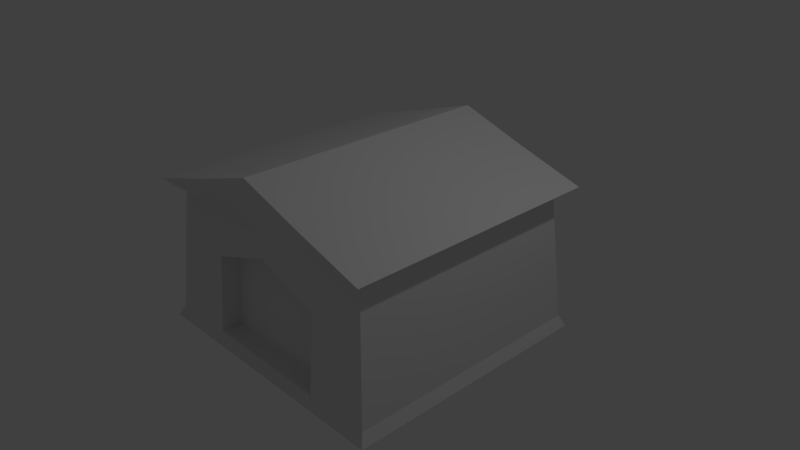 # Source: kumes.blend  (saved by Blender 2.79.0; exported with 4.5.12 LTS)
import bpy
from mathutils import Matrix  # noqa: F401  (used for matrix-valued properties, if any)

bpy.ops.wm.read_factory_settings(use_empty=True)
scene = bpy.context.scene
scene.name = 'Scene'

# ---- collections
col_collection_1 = bpy.data.collections.new('Collection 1'); scene.collection.children.link(col_collection_1)

# ---- materials (node trees are filled in below, after node groups)
mat_material = bpy.data.materials.new('Material')
mat_material.alpha_threshold = 0.0
mat_material.use_transparent_shadow = False
mat_material.roughness = 0.5
mat_material.line_color = (0.0, 0.0, 0.0, 1.0)

# ---- material node trees

# ---- world
world_world = bpy.data.worlds.new('World'); scene.world = world_world
world_world.color = (0.05088, 0.05088, 0.05088)
world_world.use_sun_shadow = False
world_world.sun_shadow_jitter_overblur = 0.0
world_world.cycles.sampling_method = 'MANUAL'

# ---- cameras
cam_camera = bpy.data.cameras.new('Camera')
cam_camera.clip_end = 100.0
cam_camera.lens = 35.0
cam_camera.sensor_width = 32.0
cam_camera.sensor_height = 18.0
cam_camera.ortho_scale = 7.314
cam_camera.dof.focus_distance = 0.0
cam_camera.dof.aperture_fstop = 128.0

# ---- lights
light_lamp = bpy.data.lights.new('Lamp', 'POINT')
light_lamp.transmission_factor = 0.0
light_lamp.cutoff_distance = 30.0
light_lamp.energy = 100.0
light_lamp.shadow_buffer_clip_start = 1.001
light_lamp.shadow_soft_size = 0.1
light_lamp.shadow_maximum_resolution = 0.006
light_lamp.use_absolute_resolution = True

# ---- meshes
me_cube = bpy.data.meshes.new('Cube')
me_cube.from_pydata([(1.0, 1.0, -1.0), (1.0, -1.0, -1.0), (-1.0, -1.0, -1.0), (-1.0, 1.0, -1.0), (1.0, 1.0, 1.0), (1.0, -1.0, 1.0), (-1.0, -1.0, 1.0), (-1.0, 1.0, 1.0), (1.788e-07, 1.0, -1.0), (0.0, -1.0, -1.0), (2.384e-07, 1.0, 1.588), (-5.364e-07, -1.0, 1.588), (0.8859, 0.8859, 0.8298), (0.8859, -0.8859, 0.8298), (-0.8859, -0.8859, 0.8298), (-0.8859, 0.8859, 0.8298), (1.827e-07, 0.8859, 0.8298), (-2.828e-07, -0.8859, 0.8298), (-2.152e-08, -0.9604, -0.8425), (0.9604, 0.9604, -0.8425), (0.9604, -0.9604, -0.8425), (-0.9604, -0.9604, -0.8425), (-0.9604, 0.9604, -0.8425), (1.759e-07, 0.9604, -0.8425), (-0.4808, 1.0, -1.0), (-0.4808, -1.0, -1.0), (-0.4808, 1.0, 1.294), (-0.4808, -1.0, 1.294), (-0.4808, 0.8859, 0.8298), (-0.4808, -0.8859, 0.8298), (-0.4808, -0.9604, -0.8425), (-0.4808, 0.9604, -0.8425), (0.4808, 1.0, -1.0), (0.4808, -1.0, -1.0), (0.4808, 1.0, 1.294), (0.4808, -1.0, 1.294), (0.4808, -0.8859, 0.8298), (0.4808, 0.8859, 0.8298), (0.4808, -0.9604, -0.8425), (0.4808, 0.9604, -0.8425), (0.9132, 0.9132, 0.2176), (0.9132, -0.9132, 0.2176), (-0.9132, -0.9132, 0.2176), (-0.9132, 0.9132, 0.2176), (1.802e-07, 0.9132, 0.2176), (-1.872e-07, -0.9132, 0.5277), (-0.4808, 0.9132, 0.2176), (-0.4808, -0.9132, 0.2176), (0.4808, 0.9132, 0.2176), (0.4808, -0.9132, 0.2176), (-2.152e-08, -0.8044, -0.8425), (-0.4808, -0.8044, -0.8425), (0.4808, -0.8044, -0.8425), (-1.872e-07, -0.7572, 0.5277), (-0.4808, -0.7572, 0.2176), (0.4808, -0.7572, 0.2176)], [], [(24, 25, 2, 3), (26, 7, 6, 27), (12, 4, 5, 13), (29, 27, 6, 14), (14, 6, 7, 15), (31, 24, 3, 22), (39, 32, 8, 23), (36, 35, 11, 17), (34, 10, 11, 35), (32, 33, 9, 8), (49, 36, 17, 45), (34, 37, 16, 10), (26, 28, 15, 7), (42, 14, 15, 43), (47, 29, 14, 42), (40, 12, 13, 41), (0, 19, 20, 1), (25, 30, 21, 2), (2, 21, 22, 3), (33, 38, 18, 9), (48, 39, 23, 44), (46, 31, 22, 43), (44, 23, 31, 46), (9, 18, 30, 25), (45, 17, 29, 47), (10, 16, 28, 26), (23, 8, 24, 31), (17, 11, 27, 29), (10, 26, 27, 11), (8, 9, 25, 24), (40, 19, 39, 48), (1, 20, 38, 33), (4, 12, 37, 34), (41, 13, 36, 49), (0, 1, 33, 32), (4, 34, 35, 5), (13, 5, 35, 36), (19, 0, 32, 39), (20, 41, 49, 38), (12, 40, 48, 37), (38, 49, 55, 52), (16, 44, 46, 28), (28, 46, 43, 15), (37, 48, 44, 16), (19, 40, 41, 20), (30, 47, 42, 21), (21, 42, 43, 22), (49, 45, 53, 55), (47, 30, 51, 54), (18, 38, 52, 50), (30, 18, 50, 51), (45, 47, 54, 53), (51, 50, 53, 54), (50, 52, 55, 53)])
_uv = me_cube.uv_layers.new(name='UVMap')
_uv.uv.foreach_set('vector', [0.3386, 0.7258, 0.6626, 0.7258, 0.6626, 0.8164, 0.3386, 0.8164, 0.00486, 0.558, 0.00486, 0.4673, 0.3288, 0.4673, 0.3288, 0.558, 0.6982, 0.6941, 0.6723, 0.714, 0.6723, 0.3648, 0.6982, 0.3848, 0.5784, 0.1371, 0.5784, 0.05651, 0.6626, 0.1078, 0.6441, 0.1371, 0.6982, 0.3345, 0.6723, 0.3544, 0.6723, 0.005237, 0.6982, 0.02515, 0.08897, 0.4292, 0.08897, 0.4568, 0.00486, 0.4568, 0.01127, 0.4292, 0.2447, 0.4292, 0.2447, 0.4568, 0.1669, 0.4568, 0.1669, 0.4292, 0.4227, 0.1371, 0.4227, 0.05651, 0.5006, 0.005237, 0.5006, 0.1371, 0.00486, 0.7258, 0.00486, 0.6419, 0.3288, 0.6419, 0.3288, 0.7258, 0.3386, 0.5579, 0.6626, 0.5579, 0.6626, 0.6419, 0.3386, 0.6419, 0.4227, 0.244, 0.4227, 0.1371, 0.5006, 0.1371, 0.5006, 0.1899, 0.2447, 0.05651, 0.2447, 0.1371, 0.1669, 0.1371, 0.1669, 0.005237, 0.08897, 0.05651, 0.08897, 0.1371, 0.02334, 0.1371, 0.00486, 0.1078, 0.7974, 0.3392, 0.6982, 0.3345, 0.6982, 0.02515, 0.7974, 0.02039, 0.5784, 0.244, 0.5784, 0.1371, 0.6441, 0.1371, 0.6485, 0.244, 0.7974, 0.6988, 0.6982, 0.6941, 0.6982, 0.3848, 0.7974, 0.38, 0.9951, 0.714, 0.9692, 0.7071, 0.9692, 0.3717, 0.9951, 0.3648, 0.5784, 0.4568, 0.5784, 0.4292, 0.6561, 0.4292, 0.6626, 0.4568, 0.9951, 0.3544, 0.9692, 0.3475, 0.9692, 0.01215, 0.9951, 0.005237, 0.4227, 0.4568, 0.4227, 0.4292, 0.5006, 0.4292, 0.5006, 0.4568, 0.2447, 0.244, 0.2447, 0.4292, 0.1669, 0.4292, 0.1669, 0.244, 0.08897, 0.244, 0.08897, 0.4292, 0.01127, 0.4292, 0.01892, 0.244, 0.1669, 0.244, 0.1669, 0.4292, 0.08897, 0.4292, 0.08897, 0.244, 0.5006, 0.4568, 0.5006, 0.4292, 0.5784, 0.4292, 0.5784, 0.4568, 0.5006, 0.1899, 0.5006, 0.1371, 0.5784, 0.1371, 0.5784, 0.244, 0.1669, 0.005237, 0.1669, 0.1371, 0.08897, 0.1371, 0.08897, 0.05651, 0.1669, 0.4292, 0.1669, 0.4568, 0.08897, 0.4568, 0.08897, 0.4292, 0.5006, 0.1371, 0.5006, 0.005237, 0.5784, 0.05651, 0.5784, 0.1371, 0.00486, 0.6419, 0.00486, 0.558, 0.3288, 0.558, 0.3288, 0.6419, 0.3386, 0.6419, 0.6626, 0.6419, 0.6626, 0.7258, 0.3386, 0.7258, 0.3148, 0.244, 0.3224, 0.4292, 0.2447, 0.4292, 0.2447, 0.244, 0.3386, 0.4568, 0.345, 0.4292, 0.4227, 0.4292, 0.4227, 0.4568, 0.3288, 0.1078, 0.3104, 0.1371, 0.2447, 0.1371, 0.2447, 0.05651, 0.3526, 0.244, 0.357, 0.1371, 0.4227, 0.1371, 0.4227, 0.244, 0.3386, 0.4673, 0.6626, 0.4673, 0.6626, 0.5579, 0.3386, 0.5579, 0.00486, 0.8164, 0.00486, 0.7258, 0.3288, 0.7258, 0.3288, 0.8164, 0.357, 0.1371, 0.3386, 0.1078, 0.4227, 0.05651, 0.4227, 0.1371, 0.3224, 0.4292, 0.3288, 0.4568, 0.2447, 0.4568, 0.2447, 0.4292, 0.345, 0.4292, 0.3526, 0.244, 0.4227, 0.244, 0.4227, 0.4292, 0.3104, 0.1371, 0.3148, 0.244, 0.2447, 0.244, 0.2447, 0.1371, 0.8727, 0.9103, 0.8727, 0.7257, 0.898, 0.7244, 0.898, 0.909, 0.1669, 0.1371, 0.1669, 0.244, 0.08897, 0.244, 0.08897, 0.1371, 0.08897, 0.1371, 0.08897, 0.244, 0.01892, 0.244, 0.02334, 0.1371, 0.2447, 0.1371, 0.2447, 0.244, 0.1669, 0.244, 0.1669, 0.1371, 0.9692, 0.7071, 0.7974, 0.6988, 0.7974, 0.38, 0.9692, 0.3717, 0.5784, 0.4292, 0.5784, 0.244, 0.6485, 0.244, 0.6561, 0.4292, 0.9692, 0.3475, 0.7974, 0.3392, 0.7974, 0.02039, 0.9692, 0.01215, 0.3988, 0.8269, 0.3988, 0.9108, 0.3736, 0.9108, 0.3736, 0.8269, 0.8378, 0.909, 0.8378, 0.7244, 0.863, 0.7257, 0.863, 0.9103, 0.3638, 0.9108, 0.3638, 0.9948, 0.3386, 0.9948, 0.3386, 0.9108, 0.3638, 0.8269, 0.3638, 0.9108, 0.3386, 0.9108, 0.3386, 0.8269, 0.3988, 0.9108, 0.3988, 0.9948, 0.3736, 0.9948, 0.3736, 0.9108, 0.828, 0.9638, 0.7502, 0.9638, 0.7502, 0.7244, 0.828, 0.7786, 0.7502, 0.9638, 0.6723, 0.9638, 0.6723, 0.7786, 0.7502, 0.7244])
me_cube.materials.append(mat_material)
me_cube.use_remesh_preserve_volume = False
me_cube.use_remesh_preserve_attributes = False
me_cube.use_mirror_vertex_groups = False
me_cube.use_paint_bone_selection = False
me_cube.use_paint_mask = True
me_cube.update()

# ---- objects
ob_cube = bpy.data.objects.new('Cube', me_cube)
ob_lamp = bpy.data.objects.new('Lamp', light_lamp)
ob_camera = bpy.data.objects.new('Camera', cam_camera)

# ---- transforms, parenting, visibility, modifiers, constraints
ob_cube.location = (0.0, 0.0, 0.0)
ob_cube.scale = (1.873, 1.781, 1.0)
ob_cube.lock_rotations_4d = False
ob_cube.empty_display_type = 'ARROWS'
ob_cube.lineart.crease_threshold = 0.0
ob_lamp.location = (4.076, 1.005, 5.904)
ob_lamp.rotation_euler = (0.6503, 0.05522, 1.866)
ob_lamp.lock_rotations_4d = False
ob_lamp.empty_display_type = 'ARROWS'
ob_lamp.color = (0.0, 0.0, 0.0, 0.0)
ob_lamp.lineart.crease_threshold = 0.0
ob_camera.location = (7.481, -6.508, 5.344)
ob_camera.rotation_euler = (1.109, 0.0, 0.8149)
ob_camera.lock_rotations_4d = False
ob_camera.empty_display_type = 'ARROWS'
ob_camera.color = (0.0, 0.0, 0.0, 0.0)
ob_camera.display_type = 'WIRE'
ob_camera.lineart.crease_threshold = 0.0

# ---- collection membership
col_collection_1.objects.link(ob_cube)
col_collection_1.objects.link(ob_lamp)
col_collection_1.objects.link(ob_camera)

# ---- scene / render settings (as saved in the file)
scene.camera = ob_camera
scene.frame_start = 1; scene.frame_end = 250; scene.frame_set(1)
scene.render.engine = 'BLENDER_EEVEE_NEXT'
scene.render.resolution_percentage = 50
scene.render.dither_intensity = 0.0
scene.cycles.use_denoising = False
scene.cycles.samples = 128
scene.cycles.sampling_pattern = 'TABULATED_SOBOL'
scene.cycles.use_adaptive_sampling = False
scene.cycles.use_light_tree = False
scene.cycles.blur_glossy = 0.0
scene.cycles.sample_clamp_indirect = 0.0
scene.view_settings.view_transform = 'Standard'
bpy.context.view_layer.update()
